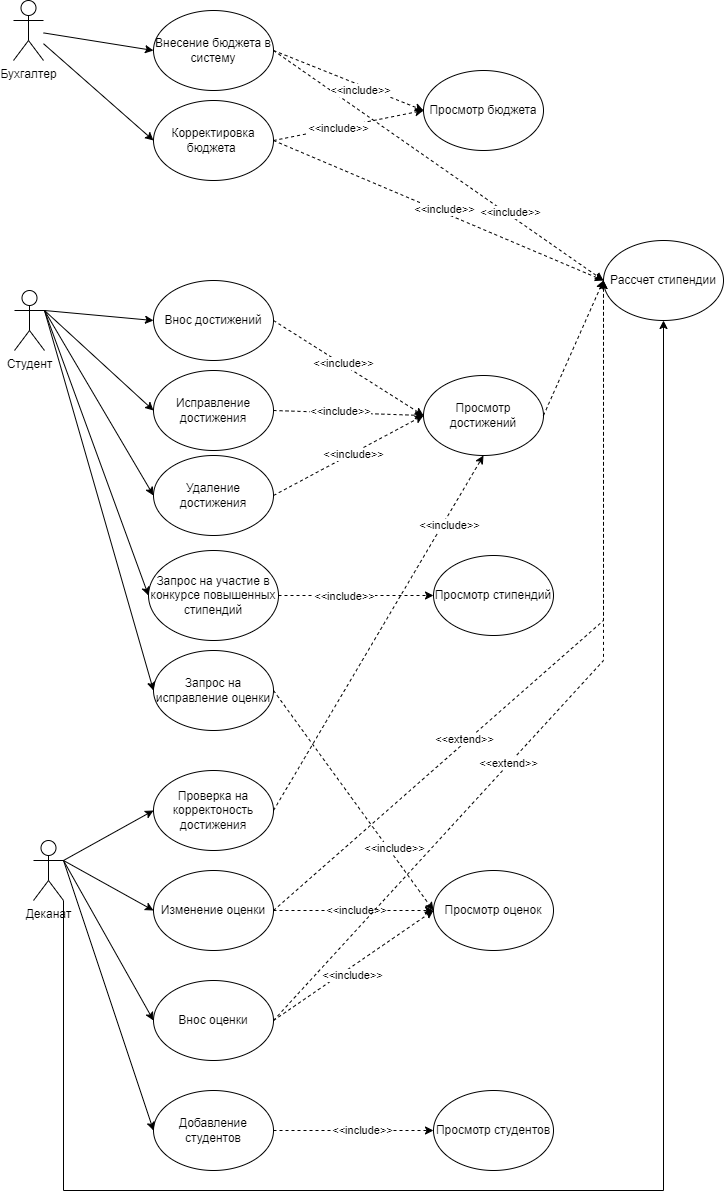

The diagram above was exported from draw.io. Its source (the exported page's mxGraphModel, read from the mxfile embedded in the PNG):
<mxGraphModel dx="790" dy="1418" grid="1" gridSize="10" guides="1" tooltips="1" connect="1" arrows="1" fold="1" page="1" pageScale="1" pageWidth="827" pageHeight="1169" math="0" shadow="0">
  <root>
    <mxCell id="0" />
    <mxCell id="1" parent="0" />
    <mxCell id="FeVOQb9y9hzBY09IKAYV-1" value="Бухгалтер" style="shape=umlActor;verticalLabelPosition=bottom;verticalAlign=top;html=1;outlineConnect=0;" vertex="1" parent="1">
      <mxGeometry x="80" y="50" width="30" height="60" as="geometry" />
    </mxCell>
    <mxCell id="FeVOQb9y9hzBY09IKAYV-4" value="Студент" style="shape=umlActor;verticalLabelPosition=bottom;verticalAlign=top;html=1;outlineConnect=0;" vertex="1" parent="1">
      <mxGeometry x="81" y="340" width="30" height="60" as="geometry" />
    </mxCell>
    <mxCell id="FeVOQb9y9hzBY09IKAYV-5" value="Деканат&lt;div&gt;&lt;br&gt;&lt;/div&gt;" style="shape=umlActor;verticalLabelPosition=bottom;verticalAlign=top;html=1;outlineConnect=0;" vertex="1" parent="1">
      <mxGeometry x="100" y="890" width="30" height="60" as="geometry" />
    </mxCell>
    <mxCell id="FeVOQb9y9hzBY09IKAYV-6" value="Внесение бюджета в систему" style="ellipse;whiteSpace=wrap;html=1;" vertex="1" parent="1">
      <mxGeometry x="220" y="60" width="120" height="80" as="geometry" />
    </mxCell>
    <mxCell id="FeVOQb9y9hzBY09IKAYV-8" value="Корректировка бюджета&amp;nbsp;" style="ellipse;whiteSpace=wrap;html=1;" vertex="1" parent="1">
      <mxGeometry x="220" y="150" width="120" height="80" as="geometry" />
    </mxCell>
    <mxCell id="FeVOQb9y9hzBY09IKAYV-9" value="" style="endArrow=classic;html=1;rounded=0;entryX=0;entryY=0.5;entryDx=0;entryDy=0;" edge="1" parent="1" source="FeVOQb9y9hzBY09IKAYV-1" target="FeVOQb9y9hzBY09IKAYV-8">
      <mxGeometry width="50" height="50" relative="1" as="geometry">
        <mxPoint x="180" y="240" as="sourcePoint" />
        <mxPoint x="230" y="190" as="targetPoint" />
      </mxGeometry>
    </mxCell>
    <mxCell id="FeVOQb9y9hzBY09IKAYV-10" value="" style="endArrow=classic;html=1;rounded=0;entryX=0;entryY=0.5;entryDx=0;entryDy=0;" edge="1" parent="1" source="FeVOQb9y9hzBY09IKAYV-1" target="FeVOQb9y9hzBY09IKAYV-6">
      <mxGeometry width="50" height="50" relative="1" as="geometry">
        <mxPoint x="140" y="80" as="sourcePoint" />
        <mxPoint x="190" y="30" as="targetPoint" />
      </mxGeometry>
    </mxCell>
    <mxCell id="FeVOQb9y9hzBY09IKAYV-13" value="Рассчет стипендии" style="ellipse;whiteSpace=wrap;html=1;" vertex="1" parent="1">
      <mxGeometry x="670" y="290" width="120" height="80" as="geometry" />
    </mxCell>
    <mxCell id="FeVOQb9y9hzBY09IKAYV-15" value="Просмотр достижений" style="ellipse;whiteSpace=wrap;html=1;" vertex="1" parent="1">
      <mxGeometry x="490" y="425" width="120" height="80" as="geometry" />
    </mxCell>
    <mxCell id="FeVOQb9y9hzBY09IKAYV-16" value="Внос достижений" style="ellipse;whiteSpace=wrap;html=1;" vertex="1" parent="1">
      <mxGeometry x="220" y="330" width="120" height="80" as="geometry" />
    </mxCell>
    <mxCell id="FeVOQb9y9hzBY09IKAYV-17" value="Запрос на исправление оценки" style="ellipse;whiteSpace=wrap;html=1;" vertex="1" parent="1">
      <mxGeometry x="220" y="700" width="120" height="80" as="geometry" />
    </mxCell>
    <mxCell id="FeVOQb9y9hzBY09IKAYV-18" value="Исправление достижения" style="ellipse;whiteSpace=wrap;html=1;" vertex="1" parent="1">
      <mxGeometry x="220" y="420" width="120" height="80" as="geometry" />
    </mxCell>
    <mxCell id="FeVOQb9y9hzBY09IKAYV-19" value="Удаление достижения" style="ellipse;whiteSpace=wrap;html=1;" vertex="1" parent="1">
      <mxGeometry x="220" y="505" width="120" height="80" as="geometry" />
    </mxCell>
    <mxCell id="FeVOQb9y9hzBY09IKAYV-20" value="Проверка на корректоность достижения" style="ellipse;whiteSpace=wrap;html=1;" vertex="1" parent="1">
      <mxGeometry x="220" y="820" width="120" height="80" as="geometry" />
    </mxCell>
    <mxCell id="FeVOQb9y9hzBY09IKAYV-21" value="Изменение оценки" style="ellipse;whiteSpace=wrap;html=1;" vertex="1" parent="1">
      <mxGeometry x="220" y="920" width="120" height="80" as="geometry" />
    </mxCell>
    <mxCell id="FeVOQb9y9hzBY09IKAYV-22" value="Внос оценки" style="ellipse;whiteSpace=wrap;html=1;" vertex="1" parent="1">
      <mxGeometry x="220" y="1030" width="120" height="80" as="geometry" />
    </mxCell>
    <mxCell id="FeVOQb9y9hzBY09IKAYV-23" value="Запрос на участие в конкурсе повышенных стипендий" style="ellipse;whiteSpace=wrap;html=1;" vertex="1" parent="1">
      <mxGeometry x="215" y="600" width="130" height="90" as="geometry" />
    </mxCell>
    <mxCell id="FeVOQb9y9hzBY09IKAYV-24" value="" style="endArrow=classic;html=1;rounded=0;exitX=1;exitY=0.3333333333333333;exitDx=0;exitDy=0;exitPerimeter=0;entryX=0;entryY=0.5;entryDx=0;entryDy=0;" edge="1" parent="1" source="FeVOQb9y9hzBY09IKAYV-4" target="FeVOQb9y9hzBY09IKAYV-16">
      <mxGeometry width="50" height="50" relative="1" as="geometry">
        <mxPoint x="160" y="410" as="sourcePoint" />
        <mxPoint x="210" y="360" as="targetPoint" />
      </mxGeometry>
    </mxCell>
    <mxCell id="FeVOQb9y9hzBY09IKAYV-25" value="" style="endArrow=classic;html=1;rounded=0;exitX=1;exitY=0.3333333333333333;exitDx=0;exitDy=0;exitPerimeter=0;entryX=0;entryY=0.5;entryDx=0;entryDy=0;" edge="1" parent="1" source="FeVOQb9y9hzBY09IKAYV-4" target="FeVOQb9y9hzBY09IKAYV-17">
      <mxGeometry width="50" height="50" relative="1" as="geometry">
        <mxPoint x="120" y="540" as="sourcePoint" />
        <mxPoint x="170" y="490" as="targetPoint" />
      </mxGeometry>
    </mxCell>
    <mxCell id="FeVOQb9y9hzBY09IKAYV-26" value="" style="endArrow=classic;html=1;rounded=0;exitX=1;exitY=0.3333333333333333;exitDx=0;exitDy=0;exitPerimeter=0;entryX=0;entryY=0.5;entryDx=0;entryDy=0;" edge="1" parent="1" source="FeVOQb9y9hzBY09IKAYV-4" target="FeVOQb9y9hzBY09IKAYV-18">
      <mxGeometry width="50" height="50" relative="1" as="geometry">
        <mxPoint x="120" y="580" as="sourcePoint" />
        <mxPoint x="170" y="530" as="targetPoint" />
      </mxGeometry>
    </mxCell>
    <mxCell id="FeVOQb9y9hzBY09IKAYV-27" value="" style="endArrow=classic;html=1;rounded=0;exitX=1;exitY=0.3333333333333333;exitDx=0;exitDy=0;exitPerimeter=0;entryX=0;entryY=0.5;entryDx=0;entryDy=0;" edge="1" parent="1" source="FeVOQb9y9hzBY09IKAYV-4" target="FeVOQb9y9hzBY09IKAYV-23">
      <mxGeometry width="50" height="50" relative="1" as="geometry">
        <mxPoint x="130" y="640" as="sourcePoint" />
        <mxPoint x="180" y="590" as="targetPoint" />
      </mxGeometry>
    </mxCell>
    <mxCell id="FeVOQb9y9hzBY09IKAYV-28" value="" style="endArrow=classic;html=1;rounded=0;exitX=1;exitY=0.3333333333333333;exitDx=0;exitDy=0;exitPerimeter=0;entryX=0;entryY=0.5;entryDx=0;entryDy=0;" edge="1" parent="1" source="FeVOQb9y9hzBY09IKAYV-4" target="FeVOQb9y9hzBY09IKAYV-19">
      <mxGeometry width="50" height="50" relative="1" as="geometry">
        <mxPoint x="100" y="720" as="sourcePoint" />
        <mxPoint x="150" y="670" as="targetPoint" />
      </mxGeometry>
    </mxCell>
    <mxCell id="FeVOQb9y9hzBY09IKAYV-29" value="" style="endArrow=classic;html=1;rounded=0;exitX=1;exitY=0.3333333333333333;exitDx=0;exitDy=0;exitPerimeter=0;entryX=0;entryY=0.5;entryDx=0;entryDy=0;" edge="1" parent="1" source="FeVOQb9y9hzBY09IKAYV-5" target="FeVOQb9y9hzBY09IKAYV-20">
      <mxGeometry width="50" height="50" relative="1" as="geometry">
        <mxPoint x="150" y="1010" as="sourcePoint" />
        <mxPoint x="200" y="960" as="targetPoint" />
      </mxGeometry>
    </mxCell>
    <mxCell id="FeVOQb9y9hzBY09IKAYV-30" value="" style="endArrow=classic;html=1;rounded=0;exitX=1;exitY=0.3333333333333333;exitDx=0;exitDy=0;exitPerimeter=0;entryX=0;entryY=0.5;entryDx=0;entryDy=0;" edge="1" parent="1" source="FeVOQb9y9hzBY09IKAYV-5" target="FeVOQb9y9hzBY09IKAYV-21">
      <mxGeometry width="50" height="50" relative="1" as="geometry">
        <mxPoint x="130" y="860" as="sourcePoint" />
        <mxPoint x="190" y="940" as="targetPoint" />
      </mxGeometry>
    </mxCell>
    <mxCell id="FeVOQb9y9hzBY09IKAYV-31" value="" style="endArrow=classic;html=1;rounded=0;exitX=1;exitY=0.3333333333333333;exitDx=0;exitDy=0;exitPerimeter=0;entryX=0;entryY=0.5;entryDx=0;entryDy=0;" edge="1" parent="1" source="FeVOQb9y9hzBY09IKAYV-5" target="FeVOQb9y9hzBY09IKAYV-22">
      <mxGeometry width="50" height="50" relative="1" as="geometry">
        <mxPoint x="160" y="1060" as="sourcePoint" />
        <mxPoint x="210" y="1010" as="targetPoint" />
      </mxGeometry>
    </mxCell>
    <mxCell id="FeVOQb9y9hzBY09IKAYV-33" value="Добавление студентов" style="ellipse;whiteSpace=wrap;html=1;" vertex="1" parent="1">
      <mxGeometry x="220" y="1140" width="120" height="80" as="geometry" />
    </mxCell>
    <mxCell id="FeVOQb9y9hzBY09IKAYV-34" value="" style="endArrow=classic;html=1;rounded=0;exitX=1;exitY=0.3333333333333333;exitDx=0;exitDy=0;exitPerimeter=0;entryX=0;entryY=0.5;entryDx=0;entryDy=0;" edge="1" parent="1" source="FeVOQb9y9hzBY09IKAYV-5" target="FeVOQb9y9hzBY09IKAYV-33">
      <mxGeometry width="50" height="50" relative="1" as="geometry">
        <mxPoint x="180" y="1130" as="sourcePoint" />
        <mxPoint x="230" y="1080" as="targetPoint" />
      </mxGeometry>
    </mxCell>
    <mxCell id="FeVOQb9y9hzBY09IKAYV-35" value="Просмотр оценок" style="ellipse;whiteSpace=wrap;html=1;" vertex="1" parent="1">
      <mxGeometry x="500" y="920" width="120" height="80" as="geometry" />
    </mxCell>
    <mxCell id="FeVOQb9y9hzBY09IKAYV-41" value="" style="endArrow=classic;html=1;rounded=0;exitX=1;exitY=0.5;exitDx=0;exitDy=0;entryX=0;entryY=0.5;entryDx=0;entryDy=0;dashed=1;" edge="1" parent="1" source="FeVOQb9y9hzBY09IKAYV-21" target="FeVOQb9y9hzBY09IKAYV-35">
      <mxGeometry width="50" height="50" relative="1" as="geometry">
        <mxPoint x="470" y="1020" as="sourcePoint" />
        <mxPoint x="520" y="970" as="targetPoint" />
      </mxGeometry>
    </mxCell>
    <mxCell id="FeVOQb9y9hzBY09IKAYV-70" value="&amp;lt;&amp;lt;include&amp;gt;&amp;gt;" style="edgeLabel;html=1;align=center;verticalAlign=middle;resizable=0;points=[];" vertex="1" connectable="0" parent="FeVOQb9y9hzBY09IKAYV-41">
      <mxGeometry x="0.0154" y="1" relative="1" as="geometry">
        <mxPoint as="offset" />
      </mxGeometry>
    </mxCell>
    <mxCell id="FeVOQb9y9hzBY09IKAYV-42" value="Просмотр студентов" style="ellipse;whiteSpace=wrap;html=1;" vertex="1" parent="1">
      <mxGeometry x="500" y="1140" width="120" height="80" as="geometry" />
    </mxCell>
    <mxCell id="FeVOQb9y9hzBY09IKAYV-43" value="" style="endArrow=classic;html=1;rounded=0;exitX=1;exitY=0.5;exitDx=0;exitDy=0;entryX=0;entryY=0.5;entryDx=0;entryDy=0;dashed=1;" edge="1" parent="1" source="FeVOQb9y9hzBY09IKAYV-33" target="FeVOQb9y9hzBY09IKAYV-42">
      <mxGeometry width="50" height="50" relative="1" as="geometry">
        <mxPoint x="410" y="1260" as="sourcePoint" />
        <mxPoint x="460" y="1210" as="targetPoint" />
      </mxGeometry>
    </mxCell>
    <mxCell id="FeVOQb9y9hzBY09IKAYV-72" value="&amp;lt;&amp;lt;include&amp;gt;&amp;gt;" style="edgeLabel;html=1;align=center;verticalAlign=middle;resizable=0;points=[];" vertex="1" connectable="0" parent="FeVOQb9y9hzBY09IKAYV-43">
      <mxGeometry x="0.0923" y="1" relative="1" as="geometry">
        <mxPoint as="offset" />
      </mxGeometry>
    </mxCell>
    <mxCell id="FeVOQb9y9hzBY09IKAYV-44" value="" style="endArrow=classic;html=1;rounded=0;exitX=1;exitY=0.5;exitDx=0;exitDy=0;entryX=0;entryY=0.5;entryDx=0;entryDy=0;dashed=1;" edge="1" parent="1" source="FeVOQb9y9hzBY09IKAYV-6" target="FeVOQb9y9hzBY09IKAYV-13">
      <mxGeometry width="50" height="50" relative="1" as="geometry">
        <mxPoint x="420" y="120" as="sourcePoint" />
        <mxPoint x="470" y="70" as="targetPoint" />
      </mxGeometry>
    </mxCell>
    <mxCell id="FeVOQb9y9hzBY09IKAYV-77" value="&amp;lt;&amp;lt;include&amp;gt;&amp;gt;" style="edgeLabel;html=1;align=center;verticalAlign=middle;resizable=0;points=[];" vertex="1" connectable="0" parent="FeVOQb9y9hzBY09IKAYV-44">
      <mxGeometry x="0.42" y="3" relative="1" as="geometry">
        <mxPoint as="offset" />
      </mxGeometry>
    </mxCell>
    <mxCell id="FeVOQb9y9hzBY09IKAYV-45" value="" style="endArrow=classic;html=1;rounded=0;exitX=1;exitY=0.5;exitDx=0;exitDy=0;entryX=0;entryY=0.5;entryDx=0;entryDy=0;dashed=1;" edge="1" parent="1" source="FeVOQb9y9hzBY09IKAYV-8" target="FeVOQb9y9hzBY09IKAYV-13">
      <mxGeometry width="50" height="50" relative="1" as="geometry">
        <mxPoint x="420" y="280" as="sourcePoint" />
        <mxPoint x="470" y="230" as="targetPoint" />
      </mxGeometry>
    </mxCell>
    <mxCell id="FeVOQb9y9hzBY09IKAYV-76" value="&amp;lt;&amp;lt;include&amp;gt;&amp;gt;" style="edgeLabel;html=1;align=center;verticalAlign=middle;resizable=0;points=[];" vertex="1" connectable="0" parent="FeVOQb9y9hzBY09IKAYV-45">
      <mxGeometry x="0.0209" y="3" relative="1" as="geometry">
        <mxPoint x="1" as="offset" />
      </mxGeometry>
    </mxCell>
    <mxCell id="FeVOQb9y9hzBY09IKAYV-46" value="" style="endArrow=classic;html=1;rounded=0;exitX=1;exitY=0.5;exitDx=0;exitDy=0;entryX=0;entryY=0.5;entryDx=0;entryDy=0;dashed=1;" edge="1" parent="1" source="FeVOQb9y9hzBY09IKAYV-16" target="FeVOQb9y9hzBY09IKAYV-15">
      <mxGeometry width="50" height="50" relative="1" as="geometry">
        <mxPoint x="440" y="460" as="sourcePoint" />
        <mxPoint x="490" y="410" as="targetPoint" />
      </mxGeometry>
    </mxCell>
    <mxCell id="FeVOQb9y9hzBY09IKAYV-64" value="&amp;lt;&amp;lt;include&amp;gt;&amp;gt;" style="edgeLabel;html=1;align=center;verticalAlign=middle;resizable=0;points=[];" vertex="1" connectable="0" parent="FeVOQb9y9hzBY09IKAYV-46">
      <mxGeometry x="-0.0712" y="2" relative="1" as="geometry">
        <mxPoint x="-1" as="offset" />
      </mxGeometry>
    </mxCell>
    <mxCell id="FeVOQb9y9hzBY09IKAYV-47" value="" style="endArrow=classic;html=1;rounded=0;exitX=1;exitY=0.5;exitDx=0;exitDy=0;entryX=0;entryY=0.5;entryDx=0;entryDy=0;dashed=1;" edge="1" parent="1" source="FeVOQb9y9hzBY09IKAYV-18" target="FeVOQb9y9hzBY09IKAYV-15">
      <mxGeometry width="50" height="50" relative="1" as="geometry">
        <mxPoint x="490" y="640" as="sourcePoint" />
        <mxPoint x="540" y="590" as="targetPoint" />
      </mxGeometry>
    </mxCell>
    <mxCell id="FeVOQb9y9hzBY09IKAYV-65" value="&amp;lt;&amp;lt;include&amp;gt;&amp;gt;" style="edgeLabel;html=1;align=center;verticalAlign=middle;resizable=0;points=[];" vertex="1" connectable="0" parent="FeVOQb9y9hzBY09IKAYV-47">
      <mxGeometry x="-0.1228" y="2" relative="1" as="geometry">
        <mxPoint as="offset" />
      </mxGeometry>
    </mxCell>
    <mxCell id="FeVOQb9y9hzBY09IKAYV-48" value="" style="endArrow=classic;html=1;rounded=0;exitX=1;exitY=0.5;exitDx=0;exitDy=0;entryX=0;entryY=0.5;entryDx=0;entryDy=0;dashed=1;" edge="1" parent="1" source="FeVOQb9y9hzBY09IKAYV-19" target="FeVOQb9y9hzBY09IKAYV-15">
      <mxGeometry width="50" height="50" relative="1" as="geometry">
        <mxPoint x="470" y="680" as="sourcePoint" />
        <mxPoint x="520" y="630" as="targetPoint" />
      </mxGeometry>
    </mxCell>
    <mxCell id="FeVOQb9y9hzBY09IKAYV-66" value="&amp;lt;&amp;lt;include&amp;gt;&amp;gt;" style="edgeLabel;html=1;align=center;verticalAlign=middle;resizable=0;points=[];" vertex="1" connectable="0" parent="FeVOQb9y9hzBY09IKAYV-48">
      <mxGeometry x="0.0649" relative="1" as="geometry">
        <mxPoint as="offset" />
      </mxGeometry>
    </mxCell>
    <mxCell id="FeVOQb9y9hzBY09IKAYV-49" value="" style="endArrow=classic;html=1;rounded=0;exitX=1;exitY=0.5;exitDx=0;exitDy=0;entryX=0;entryY=0.5;entryDx=0;entryDy=0;dashed=1;" edge="1" parent="1" source="FeVOQb9y9hzBY09IKAYV-23" target="FeVOQb9y9hzBY09IKAYV-51">
      <mxGeometry width="50" height="50" relative="1" as="geometry">
        <mxPoint x="390" y="690" as="sourcePoint" />
        <mxPoint x="440" y="640" as="targetPoint" />
      </mxGeometry>
    </mxCell>
    <mxCell id="FeVOQb9y9hzBY09IKAYV-67" value="&amp;lt;&amp;lt;include&amp;gt;&amp;gt;" style="edgeLabel;html=1;align=center;verticalAlign=middle;resizable=0;points=[];" vertex="1" connectable="0" parent="FeVOQb9y9hzBY09IKAYV-49">
      <mxGeometry x="-0.1553" relative="1" as="geometry">
        <mxPoint x="-1" as="offset" />
      </mxGeometry>
    </mxCell>
    <mxCell id="FeVOQb9y9hzBY09IKAYV-51" value="Просмотр стипендий" style="ellipse;whiteSpace=wrap;html=1;" vertex="1" parent="1">
      <mxGeometry x="500" y="605" width="120" height="80" as="geometry" />
    </mxCell>
    <mxCell id="FeVOQb9y9hzBY09IKAYV-52" value="" style="endArrow=classic;html=1;rounded=0;entryX=0.5;entryY=1;entryDx=0;entryDy=0;exitX=1;exitY=0.5;exitDx=0;exitDy=0;dashed=1;" edge="1" parent="1" source="FeVOQb9y9hzBY09IKAYV-20" target="FeVOQb9y9hzBY09IKAYV-15">
      <mxGeometry width="50" height="50" relative="1" as="geometry">
        <mxPoint x="440" y="600" as="sourcePoint" />
        <mxPoint x="490" y="550" as="targetPoint" />
      </mxGeometry>
    </mxCell>
    <mxCell id="FeVOQb9y9hzBY09IKAYV-68" value="&amp;lt;&amp;lt;include&amp;gt;&amp;gt;" style="edgeLabel;html=1;align=center;verticalAlign=middle;resizable=0;points=[];" vertex="1" connectable="0" parent="FeVOQb9y9hzBY09IKAYV-52">
      <mxGeometry x="0.6306" y="-4" relative="1" as="geometry">
        <mxPoint y="1" as="offset" />
      </mxGeometry>
    </mxCell>
    <mxCell id="FeVOQb9y9hzBY09IKAYV-54" value="Просмотр бюджета" style="ellipse;whiteSpace=wrap;html=1;" vertex="1" parent="1">
      <mxGeometry x="490" y="120" width="120" height="80" as="geometry" />
    </mxCell>
    <mxCell id="FeVOQb9y9hzBY09IKAYV-55" value="" style="endArrow=classic;html=1;rounded=0;exitX=1;exitY=0.5;exitDx=0;exitDy=0;entryX=0;entryY=0.5;entryDx=0;entryDy=0;dashed=1;" edge="1" parent="1" source="FeVOQb9y9hzBY09IKAYV-6" target="FeVOQb9y9hzBY09IKAYV-54">
      <mxGeometry width="50" height="50" relative="1" as="geometry">
        <mxPoint x="440" y="130" as="sourcePoint" />
        <mxPoint x="490" y="80" as="targetPoint" />
      </mxGeometry>
    </mxCell>
    <mxCell id="FeVOQb9y9hzBY09IKAYV-62" value="&amp;lt;&amp;lt;include&amp;gt;&amp;gt;" style="edgeLabel;html=1;align=center;verticalAlign=middle;resizable=0;points=[];" vertex="1" connectable="0" parent="FeVOQb9y9hzBY09IKAYV-55">
      <mxGeometry x="0.166" y="-4" relative="1" as="geometry">
        <mxPoint as="offset" />
      </mxGeometry>
    </mxCell>
    <mxCell id="FeVOQb9y9hzBY09IKAYV-56" value="" style="endArrow=classic;html=1;rounded=0;exitX=1;exitY=0.5;exitDx=0;exitDy=0;entryX=0;entryY=0.5;entryDx=0;entryDy=0;dashed=1;" edge="1" parent="1" source="FeVOQb9y9hzBY09IKAYV-8" target="FeVOQb9y9hzBY09IKAYV-54">
      <mxGeometry width="50" height="50" relative="1" as="geometry">
        <mxPoint x="420" y="270" as="sourcePoint" />
        <mxPoint x="470" y="220" as="targetPoint" />
      </mxGeometry>
    </mxCell>
    <mxCell id="FeVOQb9y9hzBY09IKAYV-63" value="&amp;lt;&amp;lt;include&amp;gt;&amp;gt;" style="edgeLabel;html=1;align=center;verticalAlign=middle;resizable=0;points=[];" vertex="1" connectable="0" parent="FeVOQb9y9hzBY09IKAYV-56">
      <mxGeometry x="-0.1434" relative="1" as="geometry">
        <mxPoint x="-1" as="offset" />
      </mxGeometry>
    </mxCell>
    <mxCell id="FeVOQb9y9hzBY09IKAYV-57" value="" style="endArrow=classic;html=1;rounded=0;exitX=1;exitY=0.5;exitDx=0;exitDy=0;entryX=0;entryY=0.5;entryDx=0;entryDy=0;dashed=1;" edge="1" parent="1" source="FeVOQb9y9hzBY09IKAYV-15" target="FeVOQb9y9hzBY09IKAYV-13">
      <mxGeometry width="50" height="50" relative="1" as="geometry">
        <mxPoint x="660" y="520" as="sourcePoint" />
        <mxPoint x="710" y="470" as="targetPoint" />
      </mxGeometry>
    </mxCell>
    <mxCell id="FeVOQb9y9hzBY09IKAYV-58" value="" style="endArrow=classic;html=1;rounded=0;exitX=1;exitY=0.5;exitDx=0;exitDy=0;entryX=0;entryY=0.5;entryDx=0;entryDy=0;dashed=1;" edge="1" parent="1" source="FeVOQb9y9hzBY09IKAYV-22" target="FeVOQb9y9hzBY09IKAYV-35">
      <mxGeometry width="50" height="50" relative="1" as="geometry">
        <mxPoint x="430" y="1140" as="sourcePoint" />
        <mxPoint x="480" y="1090" as="targetPoint" />
      </mxGeometry>
    </mxCell>
    <mxCell id="FeVOQb9y9hzBY09IKAYV-71" value="&amp;lt;&amp;lt;include&amp;gt;&amp;gt;" style="edgeLabel;html=1;align=center;verticalAlign=middle;resizable=0;points=[];" vertex="1" connectable="0" parent="FeVOQb9y9hzBY09IKAYV-58">
      <mxGeometry x="-0.0659" y="-6" relative="1" as="geometry">
        <mxPoint as="offset" />
      </mxGeometry>
    </mxCell>
    <mxCell id="FeVOQb9y9hzBY09IKAYV-59" value="" style="endArrow=classic;html=1;rounded=0;exitX=1;exitY=0.5;exitDx=0;exitDy=0;entryX=0;entryY=0.5;entryDx=0;entryDy=0;dashed=1;" edge="1" parent="1" source="FeVOQb9y9hzBY09IKAYV-21" target="FeVOQb9y9hzBY09IKAYV-13">
      <mxGeometry width="50" height="50" relative="1" as="geometry">
        <mxPoint x="650" y="910" as="sourcePoint" />
        <mxPoint x="700" y="860" as="targetPoint" />
        <Array as="points">
          <mxPoint x="670" y="670" />
        </Array>
      </mxGeometry>
    </mxCell>
    <mxCell id="FeVOQb9y9hzBY09IKAYV-73" value="&amp;lt;&amp;lt;extend&amp;gt;&amp;gt;" style="edgeLabel;html=1;align=center;verticalAlign=middle;resizable=0;points=[];" vertex="1" connectable="0" parent="FeVOQb9y9hzBY09IKAYV-59">
      <mxGeometry x="-0.3412" y="4" relative="1" as="geometry">
        <mxPoint as="offset" />
      </mxGeometry>
    </mxCell>
    <mxCell id="FeVOQb9y9hzBY09IKAYV-60" value="" style="endArrow=classic;html=1;rounded=0;exitX=1;exitY=0.5;exitDx=0;exitDy=0;entryX=0;entryY=0.5;entryDx=0;entryDy=0;dashed=1;" edge="1" parent="1" source="FeVOQb9y9hzBY09IKAYV-17" target="FeVOQb9y9hzBY09IKAYV-35">
      <mxGeometry width="50" height="50" relative="1" as="geometry">
        <mxPoint x="450" y="880" as="sourcePoint" />
        <mxPoint x="500" y="830" as="targetPoint" />
      </mxGeometry>
    </mxCell>
    <mxCell id="FeVOQb9y9hzBY09IKAYV-69" value="&amp;lt;&amp;lt;include&amp;gt;&amp;gt;" style="edgeLabel;html=1;align=center;verticalAlign=middle;resizable=0;points=[];" vertex="1" connectable="0" parent="FeVOQb9y9hzBY09IKAYV-60">
      <mxGeometry x="0.4538" y="4" relative="1" as="geometry">
        <mxPoint y="-1" as="offset" />
      </mxGeometry>
    </mxCell>
    <mxCell id="FeVOQb9y9hzBY09IKAYV-74" value="" style="endArrow=classic;html=1;rounded=0;exitX=1;exitY=0.5;exitDx=0;exitDy=0;entryX=0;entryY=0.5;entryDx=0;entryDy=0;dashed=1;" edge="1" parent="1" source="FeVOQb9y9hzBY09IKAYV-22" target="FeVOQb9y9hzBY09IKAYV-13">
      <mxGeometry width="50" height="50" relative="1" as="geometry">
        <mxPoint x="640" y="820" as="sourcePoint" />
        <mxPoint x="690" y="770" as="targetPoint" />
        <Array as="points">
          <mxPoint x="670" y="710" />
        </Array>
      </mxGeometry>
    </mxCell>
    <mxCell id="FeVOQb9y9hzBY09IKAYV-75" value="&amp;lt;&amp;lt;extend&amp;gt;&amp;gt;" style="edgeLabel;html=1;align=center;verticalAlign=middle;resizable=0;points=[];" vertex="1" connectable="0" parent="FeVOQb9y9hzBY09IKAYV-74">
      <mxGeometry x="-0.1986" y="2" relative="1" as="geometry">
        <mxPoint as="offset" />
      </mxGeometry>
    </mxCell>
    <mxCell id="FeVOQb9y9hzBY09IKAYV-79" value="" style="endArrow=classic;html=1;rounded=0;exitX=1;exitY=1;exitDx=0;exitDy=0;exitPerimeter=0;entryX=0.5;entryY=1;entryDx=0;entryDy=0;" edge="1" parent="1" source="FeVOQb9y9hzBY09IKAYV-5" target="FeVOQb9y9hzBY09IKAYV-13">
      <mxGeometry width="50" height="50" relative="1" as="geometry">
        <mxPoint x="130" y="1140" as="sourcePoint" />
        <mxPoint x="180" y="1090" as="targetPoint" />
        <Array as="points">
          <mxPoint x="130" y="1240" />
          <mxPoint x="730" y="1240" />
        </Array>
      </mxGeometry>
    </mxCell>
  </root>
</mxGraphModel>